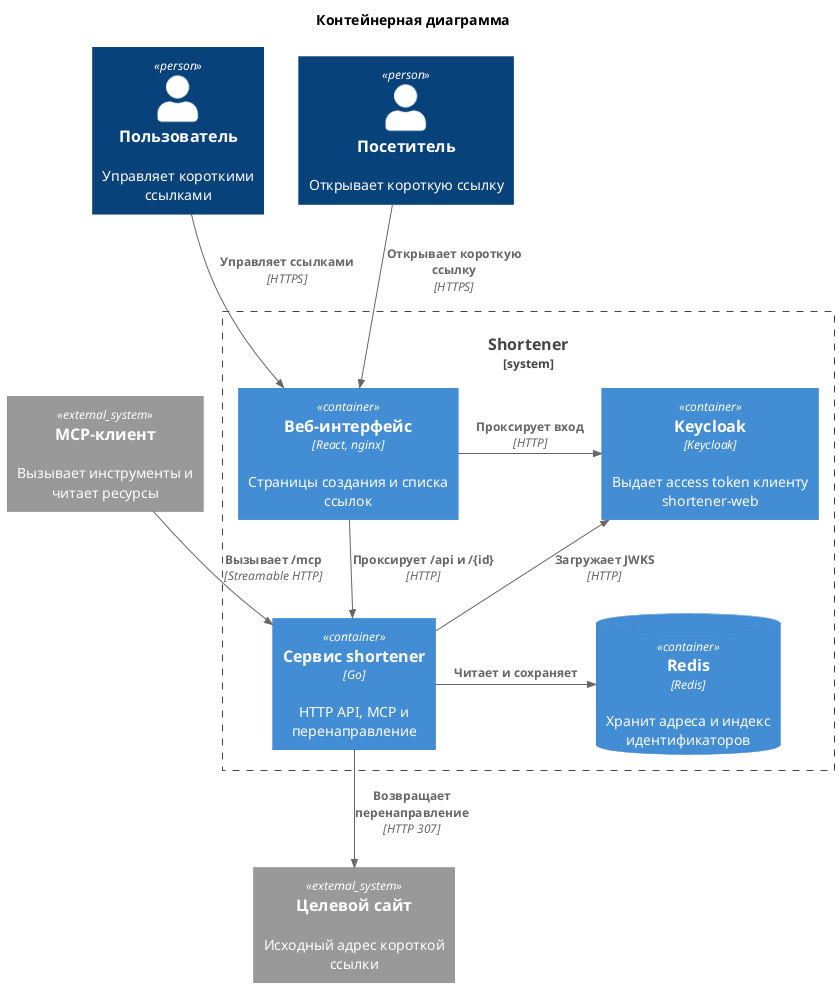

The diagram above was rendered by PlantUML. Its source (embedded in the PNG):
@startuml system-containers
!RELATIVE_INCLUDE = "."
!include c4/C4_Container.puml

title Контейнерная диаграмма

Person(user, "Пользователь", "Управляет короткими ссылками")
Person(visitor, "Посетитель", "Открывает короткую ссылку")
System_Ext(mcp_client, "MCP-клиент", "Вызывает инструменты и читает ресурсы")
System_Ext(target, "Целевой сайт", "Исходный адрес короткой ссылки")

System_Boundary(system, "Shortener") {
  Container(web, "Веб-интерфейс", "React, nginx", "Страницы создания и списка ссылок")
  Container(keycloak, "Keycloak", "Keycloak", "Выдает access token клиенту shortener-web")
  Container(api, "Сервис shortener", "Go", "HTTP API, MCP и перенаправление")
  ContainerDb(redis, "Redis", "Redis", "Хранит адреса и индекс идентификаторов")
}

Lay_R(user, visitor)
Lay_D(visitor, web)
Lay_L(web, mcp_client)
Lay_R(web, keycloak)
Lay_D(web, api)
Lay_R(api, redis)
Lay_D(api, target)

Rel_D(user, web, "Управляет ссылками", "HTTPS")
Rel_D(visitor, web, "Открывает короткую ссылку", "HTTPS")
Rel_R(mcp_client, api, "Вызывает /mcp", "Streamable HTTP")
Rel_R(web, keycloak, "Проксирует вход", "HTTP")
Rel_D(web, api, "Проксирует /api и /{id}", "HTTP")
Rel_U(api, keycloak, "Загружает JWKS", "HTTP")
Rel_R(api, redis, "Читает и сохраняет")
Rel_D(api, target, "Возвращает перенаправление", "HTTP 307")

@enduml